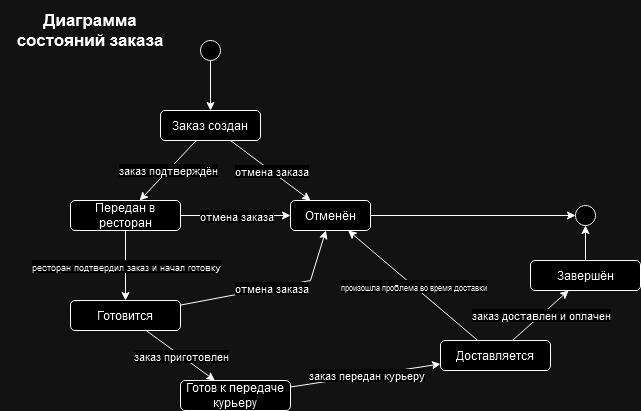

The diagram above was exported from draw.io. Its source (the exported page's mxGraphModel, read from the mxfile embedded in the PNG):
<mxGraphModel dx="1434" dy="782" grid="1" gridSize="10" guides="1" tooltips="1" connect="1" arrows="1" fold="1" page="1" pageScale="1" pageWidth="827" pageHeight="1169" math="0" shadow="0">
  <root>
    <mxCell id="0" />
    <mxCell id="1" parent="0" />
    <mxCell id="Dy1Q0aKVCt6SVodCt02U-1" value="" style="ellipse;whiteSpace=wrap;html=1;aspect=fixed;rotation=0;" parent="1" vertex="1">
      <mxGeometry x="270" y="70" width="20" height="20" as="geometry" />
    </mxCell>
    <mxCell id="Dy1Q0aKVCt6SVodCt02U-2" value="" style="endArrow=classic;html=1;rounded=0;entryX=0.5;entryY=0;entryDx=0;entryDy=0;exitX=0.5;exitY=1;exitDx=0;exitDy=0;" parent="1" source="Dy1Q0aKVCt6SVodCt02U-1" target="Dy1Q0aKVCt6SVodCt02U-3" edge="1">
      <mxGeometry width="50" height="50" relative="1" as="geometry">
        <mxPoint x="284" y="90" as="sourcePoint" />
        <mxPoint x="360" y="130" as="targetPoint" />
      </mxGeometry>
    </mxCell>
    <mxCell id="Dy1Q0aKVCt6SVodCt02U-3" value="Заказ создан" style="rounded=1;whiteSpace=wrap;html=1;" parent="1" vertex="1">
      <mxGeometry x="230" y="140" width="100" height="30" as="geometry" />
    </mxCell>
    <mxCell id="Dy1Q0aKVCt6SVodCt02U-4" value="Отменён" style="rounded=1;whiteSpace=wrap;html=1;" parent="1" vertex="1">
      <mxGeometry x="360" y="230" width="80" height="30" as="geometry" />
    </mxCell>
    <mxCell id="Dy1Q0aKVCt6SVodCt02U-5" value="" style="endArrow=classic;html=1;rounded=0;" parent="1" source="Dy1Q0aKVCt6SVodCt02U-3" target="Dy1Q0aKVCt6SVodCt02U-4" edge="1">
      <mxGeometry relative="1" as="geometry">
        <mxPoint x="340" y="240" as="sourcePoint" />
        <mxPoint x="440" y="240" as="targetPoint" />
      </mxGeometry>
    </mxCell>
    <mxCell id="Dy1Q0aKVCt6SVodCt02U-6" value="отмена заказа" style="edgeLabel;resizable=0;html=1;;align=center;verticalAlign=middle;" parent="Dy1Q0aKVCt6SVodCt02U-5" connectable="0" vertex="1">
      <mxGeometry relative="1" as="geometry" />
    </mxCell>
    <mxCell id="Dy1Q0aKVCt6SVodCt02U-11" value="Передан в ресторан" style="rounded=1;whiteSpace=wrap;html=1;" parent="1" vertex="1">
      <mxGeometry x="140" y="230" width="110" height="30" as="geometry" />
    </mxCell>
    <mxCell id="Dy1Q0aKVCt6SVodCt02U-12" value="" style="endArrow=classic;html=1;rounded=0;" parent="1" source="Dy1Q0aKVCt6SVodCt02U-3" target="Dy1Q0aKVCt6SVodCt02U-11" edge="1">
      <mxGeometry relative="1" as="geometry">
        <mxPoint x="340" y="290" as="sourcePoint" />
        <mxPoint x="440" y="290" as="targetPoint" />
      </mxGeometry>
    </mxCell>
    <mxCell id="Dy1Q0aKVCt6SVodCt02U-13" value="заказ подтверждён" style="edgeLabel;resizable=0;html=1;;align=center;verticalAlign=middle;" parent="Dy1Q0aKVCt6SVodCt02U-12" connectable="0" vertex="1">
      <mxGeometry relative="1" as="geometry" />
    </mxCell>
    <mxCell id="Dy1Q0aKVCt6SVodCt02U-14" value="" style="endArrow=classic;html=1;rounded=0;" parent="1" source="Dy1Q0aKVCt6SVodCt02U-11" target="Dy1Q0aKVCt6SVodCt02U-4" edge="1">
      <mxGeometry relative="1" as="geometry">
        <mxPoint x="310" y="180" as="sourcePoint" />
        <mxPoint x="390" y="240" as="targetPoint" />
      </mxGeometry>
    </mxCell>
    <mxCell id="Dy1Q0aKVCt6SVodCt02U-15" value="отмена заказа" style="edgeLabel;resizable=0;html=1;;align=center;verticalAlign=middle;" parent="Dy1Q0aKVCt6SVodCt02U-14" connectable="0" vertex="1">
      <mxGeometry relative="1" as="geometry" />
    </mxCell>
    <mxCell id="Dy1Q0aKVCt6SVodCt02U-16" value="Готовится" style="rounded=1;whiteSpace=wrap;html=1;" parent="1" vertex="1">
      <mxGeometry x="140" y="330" width="110" height="30" as="geometry" />
    </mxCell>
    <mxCell id="Dy1Q0aKVCt6SVodCt02U-17" value="" style="endArrow=classic;html=1;rounded=0;" parent="1" source="Dy1Q0aKVCt6SVodCt02U-11" target="Dy1Q0aKVCt6SVodCt02U-16" edge="1">
      <mxGeometry relative="1" as="geometry">
        <mxPoint x="276" y="180" as="sourcePoint" />
        <mxPoint x="219" y="240" as="targetPoint" />
      </mxGeometry>
    </mxCell>
    <mxCell id="Dy1Q0aKVCt6SVodCt02U-18" value="&lt;font style=&quot;font-size: 9px;&quot;&gt;ресторан подтвердил заказ и начал готовку&lt;/font&gt;" style="edgeLabel;resizable=0;html=1;;align=center;verticalAlign=middle;" parent="Dy1Q0aKVCt6SVodCt02U-17" connectable="0" vertex="1">
      <mxGeometry relative="1" as="geometry" />
    </mxCell>
    <mxCell id="Dy1Q0aKVCt6SVodCt02U-19" value="" style="endArrow=classic;html=1;rounded=0;" parent="1" source="Dy1Q0aKVCt6SVodCt02U-16" target="Dy1Q0aKVCt6SVodCt02U-4" edge="1">
      <mxGeometry relative="1" as="geometry">
        <mxPoint x="260" y="255" as="sourcePoint" />
        <mxPoint x="370" y="255" as="targetPoint" />
        <Array as="points">
          <mxPoint x="380" y="310" />
        </Array>
      </mxGeometry>
    </mxCell>
    <mxCell id="Dy1Q0aKVCt6SVodCt02U-20" value="отмена заказа" style="edgeLabel;resizable=0;html=1;;align=center;verticalAlign=middle;" parent="Dy1Q0aKVCt6SVodCt02U-19" connectable="0" vertex="1">
      <mxGeometry relative="1" as="geometry" />
    </mxCell>
    <mxCell id="Dy1Q0aKVCt6SVodCt02U-22" value="Готов к передаче курьеру" style="rounded=1;whiteSpace=wrap;html=1;" parent="1" vertex="1">
      <mxGeometry x="250" y="410" width="110" height="30" as="geometry" />
    </mxCell>
    <mxCell id="Dy1Q0aKVCt6SVodCt02U-23" value="" style="endArrow=classic;html=1;rounded=0;" parent="1" source="Dy1Q0aKVCt6SVodCt02U-16" target="Dy1Q0aKVCt6SVodCt02U-22" edge="1">
      <mxGeometry relative="1" as="geometry">
        <mxPoint x="400" y="400" as="sourcePoint" />
        <mxPoint x="500" y="400" as="targetPoint" />
      </mxGeometry>
    </mxCell>
    <mxCell id="Dy1Q0aKVCt6SVodCt02U-24" value="заказ приготовлен" style="edgeLabel;resizable=0;html=1;;align=center;verticalAlign=middle;" parent="Dy1Q0aKVCt6SVodCt02U-23" connectable="0" vertex="1">
      <mxGeometry relative="1" as="geometry" />
    </mxCell>
    <mxCell id="Dy1Q0aKVCt6SVodCt02U-26" value="Доставляется" style="rounded=1;whiteSpace=wrap;html=1;" parent="1" vertex="1">
      <mxGeometry x="510" y="370" width="110" height="30" as="geometry" />
    </mxCell>
    <mxCell id="Dy1Q0aKVCt6SVodCt02U-30" value="" style="endArrow=classic;html=1;rounded=0;" parent="1" source="Dy1Q0aKVCt6SVodCt02U-22" target="Dy1Q0aKVCt6SVodCt02U-26" edge="1">
      <mxGeometry relative="1" as="geometry">
        <mxPoint x="320" y="290" as="sourcePoint" />
        <mxPoint x="420" y="290" as="targetPoint" />
      </mxGeometry>
    </mxCell>
    <mxCell id="Dy1Q0aKVCt6SVodCt02U-31" value="заказ передан курьеру" style="edgeLabel;resizable=0;html=1;;align=center;verticalAlign=middle;" parent="Dy1Q0aKVCt6SVodCt02U-30" connectable="0" vertex="1">
      <mxGeometry relative="1" as="geometry" />
    </mxCell>
    <mxCell id="Dy1Q0aKVCt6SVodCt02U-33" value="" style="endArrow=classic;html=1;rounded=0;" parent="1" source="Dy1Q0aKVCt6SVodCt02U-26" target="Dy1Q0aKVCt6SVodCt02U-4" edge="1">
      <mxGeometry relative="1" as="geometry">
        <mxPoint x="300" y="260" as="sourcePoint" />
        <mxPoint x="400" y="260" as="targetPoint" />
      </mxGeometry>
    </mxCell>
    <mxCell id="Dy1Q0aKVCt6SVodCt02U-34" value="&lt;font style=&quot;font-size: 8px;&quot;&gt;произошла проблема во время доставки&lt;/font&gt;" style="edgeLabel;resizable=0;html=1;;align=center;verticalAlign=middle;" parent="Dy1Q0aKVCt6SVodCt02U-33" connectable="0" vertex="1">
      <mxGeometry relative="1" as="geometry" />
    </mxCell>
    <mxCell id="Dy1Q0aKVCt6SVodCt02U-36" value="Завершён" style="rounded=1;whiteSpace=wrap;html=1;" parent="1" vertex="1">
      <mxGeometry x="600" y="290" width="110" height="30" as="geometry" />
    </mxCell>
    <mxCell id="Dy1Q0aKVCt6SVodCt02U-37" value="" style="endArrow=classic;html=1;rounded=0;" parent="1" source="Dy1Q0aKVCt6SVodCt02U-26" target="Dy1Q0aKVCt6SVodCt02U-36" edge="1">
      <mxGeometry relative="1" as="geometry">
        <mxPoint x="440" y="290" as="sourcePoint" />
        <mxPoint x="540" y="290" as="targetPoint" />
      </mxGeometry>
    </mxCell>
    <mxCell id="Dy1Q0aKVCt6SVodCt02U-38" value="заказ доставлен и оплачен" style="edgeLabel;resizable=0;html=1;;align=center;verticalAlign=middle;" parent="Dy1Q0aKVCt6SVodCt02U-37" connectable="0" vertex="1">
      <mxGeometry relative="1" as="geometry" />
    </mxCell>
    <mxCell id="Dy1Q0aKVCt6SVodCt02U-40" value="" style="ellipse;whiteSpace=wrap;html=1;aspect=fixed;" parent="1" vertex="1">
      <mxGeometry x="645" y="235" width="20" height="20" as="geometry" />
    </mxCell>
    <mxCell id="Dy1Q0aKVCt6SVodCt02U-41" value="" style="endArrow=classic;html=1;rounded=0;" parent="1" source="Dy1Q0aKVCt6SVodCt02U-36" target="Dy1Q0aKVCt6SVodCt02U-40" edge="1">
      <mxGeometry width="50" height="50" relative="1" as="geometry">
        <mxPoint x="570" y="290" as="sourcePoint" />
        <mxPoint x="620" y="240" as="targetPoint" />
      </mxGeometry>
    </mxCell>
    <mxCell id="Dy1Q0aKVCt6SVodCt02U-42" value="" style="endArrow=classic;html=1;rounded=0;" parent="1" source="Dy1Q0aKVCt6SVodCt02U-4" target="Dy1Q0aKVCt6SVodCt02U-40" edge="1">
      <mxGeometry width="50" height="50" relative="1" as="geometry">
        <mxPoint x="570" y="290" as="sourcePoint" />
        <mxPoint x="620" y="240" as="targetPoint" />
      </mxGeometry>
    </mxCell>
    <mxCell id="Dy1Q0aKVCt6SVodCt02U-44" value="&lt;b&gt;&lt;font style=&quot;font-size: 17px;&quot;&gt;Диаграмма состояний заказа&lt;/font&gt;&lt;/b&gt;" style="text;html=1;align=center;verticalAlign=middle;whiteSpace=wrap;rounded=0;" parent="1" vertex="1">
      <mxGeometry x="70" y="30" width="180" height="60" as="geometry" />
    </mxCell>
  </root>
</mxGraphModel>